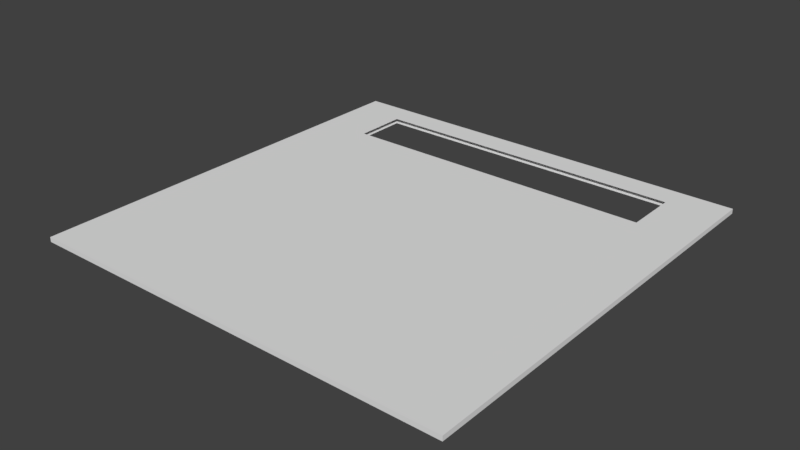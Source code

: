 # Source: floor.blend  (saved by Blender 2.78.0; exported with 4.5.12 LTS)
import bpy
from mathutils import Matrix  # noqa: F401  (used for matrix-valued properties, if any)

bpy.ops.wm.read_factory_settings(use_empty=True)
scene = bpy.context.scene
scene.name = 'Scene'

# ---- collections
col_collection_7 = bpy.data.collections.new('Collection 7'); scene.collection.children.link(col_collection_7)

# ---- world
world_world = bpy.data.worlds.new('World'); scene.world = world_world
world_world.color = (0.05088, 0.05088, 0.05088)
world_world.use_sun_shadow = False
world_world.sun_shadow_jitter_overblur = 0.0
world_world.cycles.sampling_method = 'MANUAL'

# ---- meshes
me_cube_001 = bpy.data.meshes.new('Cube.001')
me_cube_001.from_pydata([(-1.0, -1.0, -1.0), (-1.0, -1.0, 1.0), (-1.0, 1.0, -1.0), (-1.0, 1.0, 1.0), (1.0, -1.0, -1.0), (1.0, -1.0, 1.0), (1.0, 1.0, -1.0), (1.0, 1.0, 1.0), (-1.0, 0.0, -1.0), (-1.0, -1.0, 0.0), (-1.0, 0.0, 1.0), (-1.0, 1.0, 0.0), (0.0, 1.0, -1.0), (0.0, 1.0, 1.0), (1.0, 1.0, 0.0), (1.0, 0.0, -1.0), (1.0, 0.0, 1.0), (1.0, -1.0, 0.0), (0.0, -1.0, -1.0), (0.0, -1.0, 1.0), (0.0, 0.0, 1.0), (0.0, 0.0, -1.0), (0.0, -1.0, 0.0), (1.0, 0.0, 0.0), (0.0, 1.0, 0.0), (-1.0, 0.0, 0.0), (-1.0, -0.5, -1.0), (-1.0, -1.0, 0.5), (-1.0, 0.5, 1.0), (-1.0, 1.0, -0.5), (-0.5, 1.0, -1.0), (0.5, 1.0, 1.0), (1.0, 1.0, -0.5), (1.0, 0.5, -1.0), (1.0, -0.5, 1.0), (1.0, -1.0, -0.5), (0.5, -1.0, -1.0), (-0.5, -1.0, 1.0), (-1.0, 0.5, -1.0), (-1.0, -1.0, -0.5), (-1.0, -0.5, 1.0), (-1.0, 1.0, 0.5), (0.5, 1.0, -1.0), (-0.5, 1.0, 1.0), (1.0, 1.0, 0.5), (1.0, -0.5, -1.0), (1.0, 0.5, 1.0), (1.0, -1.0, 0.5), (-0.5, -1.0, -1.0), (0.5, -1.0, 1.0), (0.0, -0.5, 1.0), (0.0, 0.5, 1.0), (0.5, 0.0, 1.0), (-0.5, 0.0, 1.0), (0.0, -0.5, -1.0), (0.0, 0.5, -1.0), (-0.5, 0.0, -1.0), (0.5, 0.0, -1.0), (-0.5, -1.0, 0.0), (0.5, -1.0, 0.0), (0.0, -1.0, -0.5), (0.0, -1.0, 0.5), (1.0, -0.5, 0.0), (1.0, 0.5, 0.0), (1.0, 0.0, -0.5), (1.0, 0.0, 0.5), (0.5, 1.0, 0.0), (-0.5, 1.0, 0.0), (0.0, 1.0, -0.5), (0.0, 1.0, 0.5), (-1.0, 0.5, 0.0), (-1.0, -0.5, 0.0), (-1.0, 0.0, -0.5), (-1.0, 0.0, 0.5), (-1.0, -0.5, 0.5), (-1.0, -0.5, -0.5), (-1.0, 0.5, -0.5), (-0.5, 1.0, 0.5), (-0.5, 1.0, -0.5), (0.5, 1.0, -0.5), (1.0, 0.5, 0.5), (1.0, 0.5, -0.5), (1.0, -0.5, -0.5), (0.5, -1.0, 0.5), (0.5, -1.0, -0.5), (-0.5, -1.0, -0.5), (0.5, 0.5, -1.0), (-0.5, 0.5, -1.0), (-0.5, -0.5, -1.0), (-0.5, 0.5, 1.0), (0.5, 0.5, 1.0), (0.5, -0.5, 1.0), (-0.5, -0.5, 1.0), (0.5, -0.5, -1.0), (-0.5, -1.0, 0.5), (1.0, -0.5, 0.5), (0.5, 1.0, 0.5), (-1.0, 0.5, 0.5), (-1.0, -0.75, -1.0), (-1.0, -1.0, 0.75), (-1.0, 0.75, 1.0), (-1.0, 1.0, -0.75), (-0.75, 1.0, -1.0), (0.75, 1.0, 1.0), (1.0, 1.0, -0.75), (1.0, 0.75, -1.0), (1.0, -0.75, 1.0), (1.0, -1.0, -0.75), (0.75, -1.0, -1.0), (-0.75, -1.0, 1.0), (-1.0, 0.25, -1.0), (-1.0, -1.0, -0.25), (-1.0, -0.25, 1.0), (-1.0, 1.0, 0.25), (0.25, 1.0, -1.0), (-0.25, 1.0, 1.0), (1.0, 1.0, 0.25), (1.0, -0.25, -1.0), (1.0, 0.25, 1.0), (1.0, -1.0, 0.25), (-0.25, -1.0, -1.0), (0.25, -1.0, 1.0), (0.0, -0.75, 1.0), (0.0, 0.25, 1.0), (0.75, 0.0, 1.0), (-0.25, 0.0, 1.0), (0.0, -0.75, -1.0), (0.0, 0.25, -1.0), (-0.75, 0.0, -1.0), (0.25, 0.0, -1.0), (-0.75, -1.0, 0.0), (0.25, -1.0, 0.0), (0.0, -1.0, -0.75), (0.0, -1.0, 0.25), (1.0, -0.75, 0.0), (1.0, 0.25, 0.0), (1.0, 0.0, -0.75), (1.0, 0.0, 0.25), (0.75, 1.0, 0.0), (-0.25, 1.0, 0.0), (0.0, 1.0, -0.75), (0.0, 1.0, 0.25), (-1.0, 0.75, 0.0), (-1.0, -0.25, 0.0), (-1.0, 0.0, -0.75), (-1.0, 0.0, 0.25), (-1.0, -0.25, -1.0), (-1.0, -1.0, 0.25), (-1.0, 0.25, 1.0), (-1.0, 1.0, -0.25), (-0.25, 1.0, -1.0), (0.25, 1.0, 1.0), (1.0, 1.0, -0.25), (1.0, 0.25, -1.0), (1.0, -0.25, 1.0), (1.0, -1.0, -0.25), (0.25, -1.0, -1.0), (-0.25, -1.0, 1.0), (-1.0, 0.75, -1.0), (-1.0, -1.0, -0.75), (-1.0, -0.75, 1.0), (-1.0, 1.0, 0.75), (0.75, 1.0, -1.0), (-0.75, 1.0, 1.0), (1.0, 1.0, 0.75), (1.0, -0.75, -1.0), (1.0, 0.75, 1.0), (1.0, -1.0, 0.75), (-0.75, -1.0, -1.0), (0.75, -1.0, 1.0), (0.0, -0.25, 1.0), (0.0, -0.375, -1.0), (0.25, 0.0, 1.0), (-0.75, 0.0, 1.0), (0.0, -0.25, -1.0), (-0.25, 0.0, -1.0), (0.75, 0.0, -1.0), (-0.25, -1.0, 0.0), (0.75, -1.0, 0.0), (0.0, -1.0, -0.25), (0.0, -1.0, 0.75), (1.0, -0.25, 0.0), (1.0, 0.75, 0.0), (1.0, 0.0, -0.25), (1.0, 0.0, 0.75), (0.25, 1.0, 0.0), (-0.75, 1.0, 0.0), (0.0, 1.0, -0.25), (0.0, 1.0, 0.75), (-1.0, 0.25, 0.0), (-1.0, -0.75, 0.0), (-1.0, 0.0, -0.25), (-1.0, 0.0, 0.75), (-1.0, -0.25, 0.5), (-1.0, -0.75, 0.5), (-1.0, -0.5, 0.25), (-1.0, -0.5, 0.75), (-1.0, -0.25, -0.5), (-1.0, -0.75, -0.5), (-1.0, -0.5, -0.75), (-1.0, -0.5, -0.25), (-1.0, 0.75, -0.5), (-1.0, 0.25, -0.5), (-1.0, 0.5, -0.75), (-1.0, 0.5, -0.25), (-0.25, 1.0, 0.5), (-0.75, 1.0, 0.5), (-0.5, 1.0, 0.25), (-0.5, 1.0, 0.75), (-0.25, 1.0, -0.5), (-0.75, 1.0, -0.5), (-0.5, 1.0, -0.75), (-0.5, 1.0, -0.25), (0.75, 1.0, -0.5), (0.25, 1.0, -0.5), (0.5, 1.0, -0.75), (0.5, 1.0, -0.25), (1.0, 0.25, 0.5), (1.0, 0.75, 0.5), (1.0, 0.5, 0.25), (1.0, 0.5, 0.75), (1.0, 0.25, -0.5), (1.0, 0.75, -0.5), (1.0, 0.5, -0.75), (1.0, 0.5, -0.25), (1.0, -0.75, -0.5), (1.0, -0.25, -0.5), (1.0, -0.5, -0.75), (1.0, -0.5, -0.25), (0.25, -1.0, 0.5), (0.75, -1.0, 0.5), (0.5, -1.0, 0.25), (0.5, -1.0, 0.75), (0.25, -1.0, -0.5), (0.75, -1.0, -0.5), (0.5, -1.0, -0.75), (0.5, -1.0, -0.25), (-0.75, -1.0, -0.5), (-0.25, -1.0, -0.5), (-0.5, -1.0, -0.75), (-0.5, -1.0, -0.25), (0.5, 0.25, -1.0), (0.25, 0.5, -1.0), (0.75, 0.5, -1.0), (-0.5, 0.25, -1.0), (-0.75, 0.5, -1.0), (-0.25, 0.5, -1.0), (-0.5, -0.75, -1.0), (-0.5, -0.25, -1.0), (-0.75, -0.5, -1.0), (-0.25, -0.5, -1.0), (-0.5, 0.25, 1.0), (-0.625, -1.0, -1.0), (-0.25, 0.5, 1.0), (-0.75, 0.5, 1.0), (0.5, 0.25, 1.0), (1.0, -0.625, -1.0), (0.75, 0.5, 1.0), (0.25, 0.5, 1.0), (0.5, -0.75, 1.0), (0.5, -0.25, 1.0), (0.75, -0.5, 1.0), (0.25, -0.5, 1.0), (-0.5, -0.75, 1.0), (-0.5, -0.25, 1.0), (-0.25, -0.5, 1.0), (-0.75, -0.5, 1.0), (0.5, -0.75, -1.0), (0.5, -0.25, -1.0), (0.25, -0.5, -1.0), (0.75, -0.5, -1.0), (-0.75, -1.0, 0.5), (-0.25, -1.0, 0.5), (-0.5, -1.0, 0.25), (-0.5, -1.0, 0.75), (1.0, -0.75, 0.5), (1.0, -0.25, 0.5), (1.0, -0.5, 0.25), (1.0, -0.5, 0.75), (0.75, 1.0, 0.5), (0.25, 1.0, 0.5), (0.5, 1.0, 0.25), (0.5, 1.0, 0.75), (-1.0, 0.75, 0.5), (-1.0, 0.25, 0.5), (-1.0, 0.5, 0.25), (-1.0, 0.5, 0.75), (-1.0, 0.25, 0.75), (-1.0, 0.25, 0.25), (-1.0, 0.75, 0.25), (0.25, 1.0, 0.75), (0.25, 1.0, 0.25), (0.75, 1.0, 0.25), (1.0, -0.25, 0.75), (1.0, -0.25, 0.25), (1.0, -0.75, 0.25), (-0.25, -1.0, 0.75), (-0.25, -1.0, 0.25), (-0.75, -1.0, 0.25), (0.75, -0.25, -1.0), (0.25, -0.25, -1.0), (0.25, -0.75, -1.0), (-0.75, -0.25, 1.0), (-0.25, -0.25, 1.0), (-0.25, -0.75, 1.0), (0.25, -0.25, 1.0), (0.75, -0.25, 1.0), (0.75, -0.75, 1.0), (0.625, 1.0, -1.0), (0.75, 0.75, 1.0), (0.75, 0.25, 1.0), (-0.75, 0.75, 1.0), (-1.0, 0.625, -1.0), (-0.25, 0.25, 1.0), (-0.25, -0.25, -1.0), (-0.75, -0.25, -1.0), (-0.75, -0.75, -1.0), (-0.75, 0.75, -1.0), (-0.75, 0.25, -1.0), (0.75, 0.75, -1.0), (0.25, 0.25, -1.0), (-0.25, -1.0, -0.25), (-0.25, -1.0, -0.75), (-0.75, -1.0, -0.75), (0.75, -1.0, -0.25), (0.75, -1.0, -0.75), (0.25, -1.0, -0.75), (0.75, -1.0, 0.75), (0.75, -1.0, 0.25), (0.25, -1.0, 0.25), (1.0, -0.25, -0.25), (1.0, -0.25, -0.75), (1.0, -0.75, -0.75), (1.0, 0.75, -0.25), (1.0, 0.75, -0.75), (1.0, 0.25, -0.75), (1.0, 0.75, 0.75), (1.0, 0.75, 0.25), (1.0, 0.25, 0.25), (0.25, 1.0, -0.25), (0.25, 1.0, -0.75), (0.75, 1.0, -0.75), (-0.75, 1.0, -0.25), (-0.75, 1.0, -0.75), (-0.25, 1.0, -0.75), (-0.75, 1.0, 0.75), (-0.75, 1.0, 0.25), (-0.25, 1.0, 0.25), (-1.0, 0.25, -0.25), (-1.0, 0.25, -0.75), (-1.0, 0.75, -0.75), (-1.0, -0.75, -0.25), (-1.0, -0.75, -0.75), (-1.0, -0.25, -0.75), (-1.0, -0.75, 0.75), (-1.0, -0.75, 0.25), (-1.0, -0.25, 0.25), (-1.0, -0.25, 0.75), (-1.0, -0.25, -0.25), (-1.0, 0.75, -0.25), (-0.25, 1.0, 0.75), (-0.25, 1.0, -0.25), (0.75, 1.0, -0.25), (1.0, 0.25, 0.75), (1.0, 0.25, -0.25), (1.0, -0.75, -0.25), (0.25, -1.0, 0.75), (0.25, -1.0, -0.25), (-0.75, -1.0, -0.25), (0.75, 0.25, -1.0), (-0.25, 0.25, -1.0), (-0.25, -0.75, -1.0), (-0.75, 0.25, 1.0), (0.25, 0.25, 1.0), (0.25, -0.75, 1.0), (-0.75, -0.75, 1.0), (0.75, -0.75, -1.0), (-0.75, -1.0, 0.75), (1.0, -0.75, 0.75), (0.75, 1.0, 0.75), (-1.0, 0.75, 0.75), (-1.0, -1.0, 0.875), (-1.0, 0.875, 1.0), (0.875, 1.0, 1.0), (1.0, -0.875, 1.0), (-0.875, -1.0, 1.0), (-1.0, -0.125, 1.0), (-0.125, 1.0, 1.0), (1.0, 0.125, 1.0), (0.125, -1.0, 1.0), (0.0, -0.875, 1.0), (0.0, 0.125, 1.0), (0.875, 0.0, 1.0), (-0.125, 0.0, 1.0), (-1.0, 0.375, 1.0), (0.375, 1.0, 1.0), (1.0, -0.375, 1.0), (-0.375, -1.0, 1.0), (-1.0, -0.625, 1.0), (-0.625, 1.0, 1.0), (1.0, 0.625, 1.0), (0.625, -1.0, 1.0), (0.0, -0.375, 1.0), (0.0, 0.625, 1.0), (0.375, 0.0, 1.0), (-0.625, 0.0, 1.0), (-0.5, 0.125, 1.0), (-0.5, 0.625, 1.0), (-0.125, 0.5, 1.0), (-0.625, 0.5, 1.0), (0.5, 0.125, 1.0), (0.5, 0.625, 1.0), (0.875, 0.5, 1.0), (0.375, 0.5, 1.0), (0.5, -0.875, 1.0), (0.5, -0.375, 1.0), (0.875, -0.5, 1.0), (0.375, -0.5, 1.0), (-0.5, -0.875, 1.0), (-0.5, -0.375, 1.0), (-0.125, -0.5, 1.0), (-0.625, -0.5, 1.0), (-0.875, -1.0, 0.5), (-0.375, -1.0, 0.5), (-1.0, -1.0, 0.625), (-1.0, 0.625, 1.0), (0.625, 1.0, 1.0), (1.0, -0.625, 1.0), (-0.625, -1.0, 1.0), (-1.0, -0.375, 1.0), (-0.375, 1.0, 1.0), (1.0, 0.375, 1.0), (0.375, -1.0, 1.0), (0.0, -0.625, 1.0), (0.0, 0.375, 1.0), (0.625, 0.0, 1.0), (-0.375, 0.0, 1.0), (-1.0, 0.125, 1.0), (0.125, 1.0, 1.0), (1.0, -0.125, 1.0), (-0.125, -1.0, 1.0), (-1.0, -0.875, 1.0), (-1.0, 1.0, 0.875), (-0.875, 1.0, 1.0), (1.0, 1.0, 0.875), (1.0, 0.875, 1.0), (1.0, -1.0, 0.875), (0.875, -1.0, 1.0), (0.0, -0.125, 1.0), (0.0, 0.875, 1.0), (0.125, 0.0, 1.0), (-0.875, 0.0, 1.0), (0.0, 1.0, 0.875), (-0.5, 1.0, 0.875), (1.0, 0.5, 0.875), (-0.5, 0.375, 1.0), (-0.5, 0.875, 1.0), (-0.375, 0.5, 1.0), (-0.875, 0.5, 1.0), (0.5, 0.375, 1.0), (0.5, 0.875, 1.0), (0.625, 0.5, 1.0), (0.125, 0.5, 1.0), (0.5, -0.625, 1.0), (0.5, -0.125, 1.0), (0.625, -0.5, 1.0), (0.125, -0.5, 1.0), (-0.5, -0.625, 1.0), (-0.5, -0.125, 1.0), (-0.375, -0.5, 1.0), (-0.875, -0.5, 1.0), (-0.625, -1.0, 0.5), (1.0, -0.5, 0.875), (0.5, 1.0, 0.875), (-1.0, 0.5, 0.875), (-1.0, 0.375, 0.75), (-1.0, 0.25, 0.875), (0.375, 1.0, 0.75), (0.125, 1.0, 0.75), (0.25, 1.0, 0.875), (-0.75, -1.0, 0.375), (-0.75, -0.375, 1.0), (-0.75, -0.125, 1.0), (-0.625, -0.25, 1.0), (-0.875, -0.25, 1.0), (-0.25, -0.375, 1.0), (-0.25, -0.125, 1.0), (-0.125, -0.25, 1.0), (-0.375, -0.25, 1.0), (-0.25, -0.875, 1.0), (-0.25, -0.625, 1.0), (-0.125, -0.75, 1.0), (-0.375, -0.75, 1.0), (0.25, -0.375, 1.0), (0.25, -0.125, 1.0), (0.375, -0.25, 1.0), (0.125, -0.25, 1.0), (0.75, -0.375, 1.0), (0.75, -0.125, 1.0), (0.875, -0.25, 1.0), (0.625, -0.25, 1.0), (0.75, -0.875, 1.0), (0.75, -0.625, 1.0), (0.875, -0.75, 1.0), (0.625, -0.75, 1.0), (0.25, 0.625, 1.0), (0.25, 0.875, 1.0), (0.375, -1.0, -1.0), (1.0, 0.375, -1.0), (0.75, 0.625, 1.0), (0.75, 0.875, 1.0), (0.875, 0.75, 1.0), (-0.375, 1.0, -1.0), (0.75, 0.125, 1.0), (0.75, 0.375, 1.0), (0.875, 0.25, 1.0), (0.625, 0.25, 1.0), (-0.75, 0.625, 1.0), (-0.75, 0.875, 1.0), (-1.0, -0.375, -1.0), (-0.875, 0.75, 1.0), (-0.25, 0.625, 1.0), (-0.25, 0.875, 1.0), (0.125, 0.0, -1.0), (-0.875, 0.0, -1.0), (-0.25, 0.125, 1.0), (-0.25, 0.375, 1.0), (-0.125, 0.25, 1.0), (-0.375, 0.25, 1.0), (1.0, 0.625, 0.75), (1.0, 0.875, 0.75), (1.0, 0.75, 0.875), (-1.0, -0.875, 0.75), (-1.0, -0.75, 0.875), (-1.0, -0.25, 0.875), (1.0, 0.375, 0.75), (1.0, 0.25, 0.875), (0.25, -1.0, 0.875), (-0.75, 0.125, 1.0), (-0.75, 0.375, 1.0), (-0.625, 0.25, 1.0), (-0.875, 0.25, 1.0), (0.25, 0.125, 1.0), (0.25, 0.375, 1.0), (0.375, 0.25, 1.0), (0.125, 0.25, 1.0), (0.25, -0.875, 1.0), (0.25, -0.625, 1.0), (0.375, -0.75, 1.0), (0.125, -0.75, 1.0), (-0.75, -0.875, 1.0), (-0.75, -0.625, 1.0), (-0.625, -0.75, 1.0), (-0.875, -0.75, 1.0), (1.0, -0.875, 0.75), (1.0, -0.625, 0.75), (1.0, -0.75, 0.875), (0.875, 1.0, 0.75), (0.625, 1.0, 0.75), (0.75, 1.0, 0.875), (-1.0, 0.875, 0.75), (-1.0, 0.625, 0.75), (-1.0, 0.75, 0.875), (-1.0, 0.625, 0.875), (0.625, 1.0, 0.875), (1.0, -0.625, 0.875), (-0.875, -0.625, 1.0), (-0.625, -0.625, 1.0), (-0.625, -0.875, 1.0), (0.125, -0.625, 1.0), (0.375, -0.625, 1.0), (0.375, -0.875, 1.0), (0.125, 0.375, 1.0), (0.375, 0.375, 1.0), (0.375, 0.125, 1.0), (-0.875, 0.375, 1.0), (-0.625, 0.375, 1.0), (-0.625, 0.125, 1.0), (1.0, 0.375, 0.875), (-1.0, -0.875, 0.875), (1.0, 0.875, 0.875), (-0.375, 0.375, 1.0), (-0.125, 0.375, 1.0), (-0.125, 0.125, 1.0), (-0.375, 0.875, 1.0), (-0.125, 0.875, 1.0), (-0.125, 0.625, 1.0), (-0.875, 0.875, 1.0), (-0.625, 0.875, 1.0), (-0.625, 0.625, 1.0), (0.625, 0.375, 1.0), (0.875, 0.375, 1.0), (0.875, 0.125, 1.0), (0.625, 0.875, 1.0), (0.875, 0.875, 1.0), (0.875, 0.625, 1.0), (0.125, 0.875, 1.0), (0.375, 0.875, 1.0), (0.375, 0.625, 1.0), (0.625, -0.625, 1.0), (0.875, -0.625, 1.0), (0.875, -0.875, 1.0), (0.625, -0.125, 1.0), (0.875, -0.125, 1.0), (0.875, -0.375, 1.0), (0.125, -0.125, 1.0), (0.375, -0.125, 1.0), (0.375, -0.375, 1.0), (-0.375, -0.625, 1.0), (-0.125, -0.625, 1.0), (-0.125, -0.875, 1.0), (-0.375, -0.125, 1.0), (-0.125, -0.125, 1.0), (-0.125, -0.375, 1.0), (-0.875, -0.125, 1.0), (-0.625, -0.125, 1.0), (-0.625, -0.375, 1.0), (0.125, 1.0, 0.875), (-1.0, 0.375, 0.875), (0.375, 1.0, 0.875), (-0.875, -0.375, 1.0), (-0.375, -0.375, 1.0), (-0.375, -0.875, 1.0), (0.125, -0.375, 1.0), (0.625, -0.375, 1.0), (0.625, -0.875, 1.0), (0.125, 0.625, 1.0), (0.625, 0.625, 1.0), (0.625, 0.125, 1.0), (-0.875, 0.625, 1.0), (-0.375, 0.625, 1.0), (-0.375, 0.125, 1.0), (1.0, 0.625, 0.875), (-0.875, 0.125, 1.0), (0.125, 0.125, 1.0), (0.125, -0.875, 1.0), (-0.875, -0.875, 1.0), (1.0, -0.875, 0.875), (0.875, 1.0, 0.875), (-1.0, 0.875, 0.875), (0.0, 0.125, -1.0), (0.0, -0.875, -1.0), (-0.125, -1.0, -1.0), (1.0, -0.125, -1.0), (0.125, 1.0, -1.0), (-1.0, 0.125, -1.0), (0.875, -1.0, -1.0), (1.0, 0.875, -1.0), (-0.875, 1.0, -1.0), (-1.0, -0.875, -1.0), (0.0, 0.625, -1.0), (-0.375, 0.0, -1.0), (0.625, 0.0, -1.0), (0.5, 0.125, -1.0), (0.5, 0.625, -1.0), (0.125, 0.5, -1.0), (0.625, 0.5, -1.0), (-0.5, 0.125, -1.0), (-0.5, 0.625, -1.0), (-0.875, 0.5, -1.0), (-0.375, 0.5, -1.0), (-0.5, -0.875, -1.0), (-0.5, -0.375, -1.0), (-0.875, -0.5, -1.0), (-0.375, -0.5, -1.0), (0.5, -0.875, -1.0), (0.5, -0.375, -1.0), (0.125, -0.5, -1.0), (0.625, -0.5, -1.0), (-1.0, -0.625, -1.0), (-0.625, 1.0, -1.0), (1.0, 0.625, -1.0), (0.625, -1.0, -1.0), (-1.0, 0.375, -1.0), (0.375, 1.0, -1.0), (1.0, -0.375, -1.0), (-0.375, -1.0, -1.0), (0.0, -0.625, -1.0), (0.0, 0.375, -1.0), (-0.625, 0.0, -1.0), (0.375, 0.0, -1.0), (-1.0, -0.125, -1.0), (-0.125, 1.0, -1.0), (1.0, 0.125, -1.0), (0.125, -1.0, -1.0), (-1.0, 0.875, -1.0), (0.875, 1.0, -1.0), (1.0, -0.875, -1.0), (-0.875, -1.0, -1.0), (0.0, -0.125, -1.0), (0.0, 0.875, -1.0), (-0.125, 0.0, -1.0), (0.875, 0.0, -1.0), (0.5, 0.375, -1.0), (0.5, 0.875, -1.0), (0.375, 0.5, -1.0), (0.875, 0.5, -1.0), (-0.5, 0.375, -1.0), (-0.5, 0.875, -1.0), (-0.625, 0.5, -1.0), (-0.125, 0.5, -1.0), (-0.5, -0.625, -1.0), (-0.5, -0.125, -1.0), (-0.625, -0.5, -1.0), (-0.125, -0.5, -1.0), (0.5, -0.625, -1.0), (0.5, -0.125, -1.0), (0.375, -0.5, -1.0), (0.875, -0.5, -1.0), (0.75, -0.375, -1.0), (0.75, -0.125, -1.0), (0.625, -0.25, -1.0), (0.875, -0.25, -1.0), (0.25, -0.375, -1.0), (0.25, -0.125, -1.0), (0.125, -0.25, -1.0), (0.375, -0.25, -1.0), (0.25, -0.875, -1.0), (0.25, -0.625, -1.0), (0.125, -0.75, -1.0), (0.375, -0.75, -1.0), (-0.25, -0.375, -1.0), (-0.25, -0.125, -1.0), (-0.375, -0.25, -1.0), (-0.125, -0.25, -1.0), (-0.75, -0.375, -1.0), (-0.75, -0.125, -1.0), (-0.875, -0.25, -1.0), (-0.625, -0.25, -1.0), (-0.75, -0.875, -1.0), (-0.75, -0.625, -1.0), (-0.875, -0.75, -1.0), (-0.625, -0.75, -1.0), (-0.25, 0.625, -1.0), (-0.25, 0.875, -1.0), (-0.75, 0.625, -1.0), (-0.75, 0.875, -1.0), (-0.875, 0.75, -1.0), (-0.75, 0.125, -1.0), (-0.75, 0.375, -1.0), (-0.875, 0.25, -1.0), (-0.625, 0.25, -1.0), (0.75, 0.625, -1.0), (0.75, 0.875, -1.0), (0.875, 0.75, -1.0), (0.25, 0.625, -1.0), (0.25, 0.875, -1.0), (0.25, 0.125, -1.0), (0.25, 0.375, -1.0), (0.125, 0.25, -1.0), (0.375, 0.25, -1.0), (0.75, 0.125, -1.0), (0.75, 0.375, -1.0), (0.625, 0.25, -1.0), (0.875, 0.25, -1.0), (-0.25, 0.125, -1.0), (-0.25, 0.375, -1.0), (-0.375, 0.25, -1.0), (-0.125, 0.25, -1.0), (-0.25, -0.875, -1.0), (-0.25, -0.625, -1.0), (-0.375, -0.75, -1.0), (-0.125, -0.75, -1.0), (0.75, -0.875, -1.0), (0.75, -0.625, -1.0), (0.625, -0.75, -1.0), (0.875, -0.75, -1.0), (0.875, -0.625, -1.0), (0.625, -0.625, -1.0), (0.625, -0.875, -1.0), (-0.125, -0.625, -1.0), (-0.375, -0.625, -1.0), (-0.375, -0.875, -1.0), (-0.125, 0.375, -1.0), (-0.375, 0.375, -1.0), (-0.375, 0.125, -1.0), (0.875, 0.375, -1.0), (0.625, 0.375, -1.0), (0.625, 0.125, -1.0), (0.375, 0.375, -1.0), (0.125, 0.375, -1.0), (0.125, 0.125, -1.0), (0.375, 0.875, -1.0), (0.125, 0.875, -1.0), (0.125, 0.625, -1.0), (0.875, 0.875, -1.0), (0.625, 0.875, -1.0), (0.625, 0.625, -1.0), (-0.625, 0.375, -1.0), (-0.875, 0.375, -1.0), (-0.875, 0.125, -1.0), (-0.625, 0.875, -1.0), (-0.875, 0.875, -1.0), (-0.875, 0.625, -1.0), (-0.125, 0.875, -1.0), (-0.375, 0.875, -1.0), (-0.375, 0.625, -1.0), (-0.625, -0.625, -1.0), (-0.875, -0.625, -1.0), (-0.875, -0.875, -1.0), (-0.625, -0.125, -1.0), (-0.875, -0.125, -1.0), (-0.875, -0.375, -1.0), (-0.125, -0.125, -1.0), (-0.375, -0.125, -1.0), (-0.375, -0.375, -1.0), (0.375, -0.625, -1.0), (0.125, -0.625, -1.0), (0.125, -0.875, -1.0), (0.375, -0.125, -1.0), (0.125, -0.125, -1.0), (0.125, -0.375, -1.0), (0.875, -0.125, -1.0), (0.625, -0.125, -1.0), (0.625, -0.375, -1.0), (0.875, -0.375, -1.0), (0.375, -0.375, -1.0), (0.375, -0.875, -1.0), (-0.125, -0.375, -1.0), (-0.625, -0.375, -1.0), (-0.625, -0.875, -1.0), (-0.125, 0.625, -1.0), (-0.625, 0.625, -1.0), (-0.625, 0.125, -1.0), (0.875, 0.625, -1.0), (0.375, 0.625, -1.0), (0.375, 0.125, -1.0), (0.875, 0.125, -1.0), (-0.125, 0.125, -1.0), (-0.125, -0.875, -1.0), (0.875, -0.875, -1.0)], [], [(639, 382, 3, 442), (638, 383, 7, 444), (637, 384, 5, 446), (381, 385, 1), (830, 687, 4, 646), (636, 441, 1, 385), (635, 390, 19, 389), (634, 391, 20, 450), (633, 437, 10, 451), (829, 641, 18, 642), (828, 640, 21, 691), (827, 683, 15, 692), (368, 130, 9, 111), (367, 131, 22, 179), (537, 121, 389), (365, 134, 17, 155), (364, 135, 23, 183), (536, 118, 388), (362, 138, 14, 152), (361, 139, 24, 187), (452, 387, 13), (359, 142, 11, 149), (358, 143, 25, 191), (534, 112, 386), (356, 193, 73, 145), (355, 194, 74, 195), (533, 160, 398), (353, 197, 72, 144), (352, 198, 75, 199), (351, 190, 71, 200), (350, 201, 29, 101), (349, 202, 76, 203), (348, 189, 70, 204), (347, 205, 69, 141), (346, 206, 77, 207), (453, 399, 43), (344, 209, 68, 140), (343, 210, 78, 211), (342, 186, 67, 212), (341, 213, 32, 104), (340, 214, 79, 215), (339, 185, 66, 216), (338, 217, 65, 137), (337, 218, 80, 219), (632, 400, 46, 454), (335, 221, 64, 136), (334, 222, 81, 223), (333, 182, 63, 224), (332, 225, 35, 107), (331, 226, 82, 227), (330, 181, 62, 228), (329, 229, 61, 133), (328, 230, 83, 231), (327, 169, 401, 49, 232), (326, 233, 60, 132), (325, 234, 84, 235), (324, 178, 59, 236), (323, 237, 39, 159), (322, 238, 85, 239), (321, 177, 58, 240), (826, 653, 57, 680), (825, 654, 86, 695), (824, 671, 33, 696), (823, 657, 56, 679), (822, 658, 87, 699), (821, 650, 55, 700), (820, 661, 48, 252), (819, 662, 88, 703), (818, 171, 54, 704), (631, 406, 53, 436), (630, 407, 89, 457), (629, 425, 28, 458), (628, 410, 52, 435), (627, 411, 90, 461), (626, 403, 51, 462), (625, 414, 49, 401), (624, 415, 91, 465), (623, 402, 50, 466), (622, 418, 37, 397), (621, 419, 92, 469), (620, 429, 40, 470), (817, 665, 36, 507), (816, 666, 93, 707), (815, 675, 45, 708), (480, 271, 422), (297, 272, 423, 94, 273), (296, 157, 397, 37, 274), (295, 275, 47, 119), (294, 276, 95, 277), (472, 396, 34), (292, 279, 44, 116), (291, 280, 96, 281), (619, 395, 31, 473), (289, 283, 41, 113), (288, 284, 97, 285), (618, 394, 28, 474), (284, 287, 475, 286, 97), (73, 192, 287, 284), (476, 437, 148), (189, 288, 285, 70), (25, 145, 288, 189), (145, 73, 284, 288), (142, 289, 113, 11), (70, 285, 289, 142), (285, 97, 283, 289), (280, 290, 477, 282, 96), (69, 188, 478, 290, 280), (617, 438, 151, 479), (185, 291, 281, 66), (24, 141, 291, 185), (141, 69, 280, 291), (138, 292, 116, 14), (66, 281, 292, 138), (281, 96, 279, 292), (276, 293, 278, 95), (65, 184, 293, 276), (184, 16, 439, 154, 293), (181, 294, 277, 62), (23, 137, 294, 181), (137, 65, 276, 294), (134, 295, 119, 17), (62, 277, 295, 134), (277, 95, 275, 295), (272, 296, 274, 94, 423), (61, 180, 296, 272), (180, 19, 440, 157, 296), (177, 297, 273, 58), (22, 133, 297, 177), (133, 61, 272, 297), (130, 298, 147, 9), (58, 273, 298, 130), (480, 471, 271), (814, 709, 270, 668), (813, 710, 299, 711), (812, 643, 117, 712), (811, 713, 269, 667), (810, 714, 300, 715), (809, 706, 268, 716), (808, 717, 156, 684), (807, 718, 301, 719), (806, 705, 267, 720), (616, 481, 266, 421), (615, 482, 302, 483), (614, 386, 112, 484), (613, 485, 265, 420), (612, 486, 303, 487), (611, 468, 264, 488), (610, 489, 157, 440), (609, 490, 304, 491), (608, 467, 263, 492), (607, 493, 262, 417), (606, 494, 305, 495), (605, 448, 170, 496), (604, 497, 261, 416), (603, 498, 306, 499), (602, 464, 260, 500), (601, 501, 169, 447), (600, 502, 307, 503), (599, 463, 259, 504), (598, 505, 258, 413), (250, 704, 770, 760), (87, 660, 774, 697), (595, 509, 257, 412), (594, 510, 309, 511), (664, 250, 760, 771), (592, 513, 124, 392), (591, 514, 310, 515), (590, 459, 255, 516), (589, 517, 254, 409), (764, 767, 766, 376), (587, 382, 100, 520), (586, 521, 253, 408), (665, 769, 672, 36), (756, 773, 758, 370), (583, 525, 125, 393), (582, 526, 313, 527), (581, 455, 251, 528), (805, 721, 250, 664), (804, 722, 314, 723), (803, 689, 174, 724), (802, 725, 249, 663), (801, 726, 315, 727), (800, 702, 248, 728), (799, 729, 168, 688), (798, 730, 316, 731), (797, 701, 247, 732), (796, 733, 246, 660), (793, 735, 245, 659), (792, 736, 317, 737), (790, 738, 128, 524), (789, 739, 318, 740), (788, 697, 244, 741), (787, 742, 243, 656), (785, 647, 105, 744), (784, 745, 242, 655), (781, 747, 129, 523), (780, 748, 320, 749), (779, 693, 241, 750), (238, 321, 240, 85), (60, 179, 321, 238), (179, 22, 177, 321), (120, 322, 239, 48, 676), (18, 132, 322, 120, 642), (132, 60, 238, 322), (168, 323, 159, 0, 688), (48, 239, 323, 168, 252), (239, 85, 237, 323), (234, 324, 236, 84), (35, 155, 324, 234), (155, 17, 178, 324), (108, 325, 235, 36, 672), (4, 107, 325, 108, 646), (107, 35, 234, 325), (156, 326, 132, 18, 684), (36, 235, 326, 156, 507), (235, 84, 233, 326), (230, 327, 232, 83), (47, 167, 327, 230), (446, 5, 447), (178, 328, 231, 59), (17, 119, 328, 178), (119, 47, 230, 328), (131, 329, 133, 22), (59, 231, 329, 131), (231, 83, 229, 329), (226, 330, 228, 82), (64, 183, 330, 226), (183, 23, 181, 330), (117, 331, 227, 45, 675), (15, 136, 331, 117, 643), (136, 64, 226, 331), (165, 332, 107, 4, 687), (45, 227, 332, 165, 256), (227, 82, 225, 332), (222, 333, 224, 81), (32, 152, 333, 222), (152, 14, 182, 333), (105, 334, 223, 33, 671), (6, 104, 334, 105, 647), (104, 32, 222, 334), (153, 335, 136, 15, 683), (33, 223, 335, 153, 508), (223, 81, 221, 335), (218, 336, 529, 220, 80), (44, 164, 530, 336, 218), (580, 445, 166, 531), (182, 337, 219, 63), (14, 116, 337, 182), (116, 44, 218, 337), (135, 338, 137, 23), (63, 219, 338, 135), (219, 80, 217, 338), (214, 339, 216, 79), (68, 187, 339, 214), (187, 24, 185, 339), (114, 340, 215, 42, 674), (12, 140, 340, 114, 644), (140, 68, 214, 340), (162, 341, 104, 6, 686), (42, 215, 341, 162, 308), (215, 79, 213, 341), (210, 342, 212, 78), (29, 149, 342, 210), (149, 11, 186, 342), (102, 343, 211, 30, 670), (2, 101, 343, 102, 648), (101, 29, 210, 343), (150, 344, 140, 12, 682), (30, 211, 344, 150, 512), (211, 78, 209, 344), (206, 345, 208, 77), (41, 161, 345, 206), (442, 3, 443), (186, 346, 207, 67), (11, 113, 346, 186), (113, 41, 206, 346), (139, 347, 141, 24), (67, 207, 347, 139), (207, 77, 205, 347), (202, 348, 204, 76), (72, 191, 348, 202), (191, 25, 189, 348), (110, 349, 203, 38, 673), (8, 144, 349, 110, 645), (144, 72, 202, 349), (158, 350, 101, 2, 685), (38, 203, 350, 158, 312), (203, 76, 201, 350), (198, 351, 200, 75), (39, 111, 351, 198), (111, 9, 190, 351), (98, 352, 199, 26, 669), (0, 159, 352, 98, 649), (159, 39, 198, 352), (146, 353, 144, 8, 681), (26, 199, 353, 146, 519), (199, 75, 197, 353), (194, 354, 196, 74), (424, 99, 532), (579, 441, 160, 533), (190, 355, 195, 71), (9, 147, 355, 190), (147, 27, 194, 355), (143, 356, 145, 25), (71, 195, 356, 143), (195, 74, 193, 356), (193, 357, 192, 73), (74, 196, 357, 193), (534, 429, 112), (197, 358, 191, 72), (75, 200, 358, 197), (200, 71, 143, 358), (201, 359, 149, 29), (76, 204, 359, 201), (204, 70, 142, 359), (205, 360, 188, 69), (77, 208, 360, 205), (453, 43, 430), (209, 361, 187, 68), (78, 212, 361, 209), (212, 67, 139, 361), (213, 362, 152, 32), (79, 216, 362, 213), (216, 66, 138, 362), (217, 363, 184, 65), (80, 220, 535, 363, 217), (578, 431, 118, 536), (221, 364, 183, 64), (81, 224, 364, 221), (224, 63, 135, 364), (225, 365, 155, 35), (82, 228, 365, 225), (228, 62, 134, 365), (229, 366, 180, 61), (83, 232, 366, 229), (537, 432, 121), (233, 367, 179, 60), (84, 236, 367, 233), (236, 59, 131, 367), (237, 368, 111, 39), (85, 240, 368, 237), (240, 58, 130, 368), (778, 751, 176, 652), (777, 752, 369, 753), (776, 508, 153, 754), (775, 755, 175, 651), (774, 756, 370, 757), (773, 678, 127, 758), (772, 759, 120, 676), (771, 760, 371, 761), (770, 677, 126, 762), (577, 538, 173, 405), (576, 539, 372, 540), (575, 394, 148, 541), (574, 542, 172, 404), (573, 543, 373, 544), (572, 434, 123, 545), (571, 546, 121, 432), (570, 547, 374, 548), (569, 433, 122, 549), (568, 550, 109, 428), (567, 551, 375, 552), (566, 398, 160, 553), (769, 763, 108, 672), (768, 764, 376, 765), (767, 256, 165, 766), (422, 424, 27), (94, 274, 377, 271, 471), (274, 37, 428, 109, 377), (275, 378, 554, 167, 47), (95, 278, 555, 378, 275), (565, 427, 106, 556), (279, 379, 557, 164, 44), (96, 282, 558, 379, 279), (564, 426, 103, 559), (283, 380, 560, 161, 41), (97, 286, 561, 380, 283), (563, 425, 100, 562), (561, 563, 562, 380), (286, 474, 563, 561), (474, 28, 425, 563), (558, 564, 559, 379), (282, 473, 564, 558), (473, 31, 426, 564), (555, 565, 556, 378), (278, 472, 565, 555), (472, 34, 427, 565), (271, 377, 99, 424, 422), (551, 566, 553, 375), (266, 470, 566, 551), (470, 40, 398, 566), (467, 567, 552, 263), (92, 421, 567, 467), (421, 266, 551, 567), (418, 568, 428, 37), (263, 552, 568, 418), (552, 375, 550, 568), (547, 569, 549, 374), (262, 466, 569, 547), (466, 50, 433, 569), (463, 570, 548, 259), (91, 417, 570, 463), (417, 262, 547, 570), (414, 571, 432, 49), (259, 548, 571, 414), (548, 374, 546, 571), (543, 572, 545, 373), (258, 462, 572, 543), (462, 51, 434, 572), (459, 573, 544, 255), (90, 413, 573, 459), (413, 258, 543, 573), (410, 574, 404, 52), (255, 544, 574, 410), (544, 373, 542, 574), (539, 575, 541, 372), (254, 458, 575, 539), (458, 28, 394, 575), (455, 576, 540, 251), (89, 409, 576, 455), (409, 254, 539, 576), (406, 577, 405, 53), (251, 540, 577, 406), (540, 372, 538, 577), (232, 49, 432, 537, 366), (535, 578, 536, 363), (220, 454, 578, 535), (454, 46, 431, 578), (208, 453, 430, 115, 360), (196, 40, 429, 534, 357), (532, 579, 533, 354), (99, 381, 579, 532), (381, 1, 441, 579), (27, 424, 532, 354, 194), (161, 442, 443, 163, 345), (530, 580, 531, 336), (164, 444, 580, 530), (444, 7, 445, 580), (167, 446, 447, 169, 327), (526, 581, 528, 313), (253, 457, 581, 526), (457, 89, 455, 581), (434, 582, 527, 123), (51, 408, 582, 434), (408, 253, 526, 582), (391, 583, 393, 20), (123, 527, 583, 391), (527, 313, 525, 583), (267, 765, 769, 665), (115, 430, 584, 522), (430, 43, 456, 584), (660, 246, 756, 774), (13, 387, 585, 449), (387, 115, 522, 585), (403, 586, 408, 51), (697, 774, 757, 244), (93, 668, 768, 705), (518, 587, 520, 311), (163, 443, 587, 518), (443, 3, 382, 587), (246, 700, 773, 756), (43, 399, 588, 456), (399, 163, 518, 588), (407, 589, 409, 89), (761, 371, 759, 772), (270, 708, 767, 764), (514, 590, 516, 310), (257, 461, 590, 514), (461, 90, 459, 590), (431, 591, 515, 118), (46, 412, 591, 431), (412, 257, 514, 591), (388, 592, 392, 16), (118, 515, 592, 388), (515, 310, 513, 592), (708, 45, 256, 767), (103, 426, 593, 510), (426, 31, 460, 593), (445, 594, 511, 166), (7, 383, 594, 445), (383, 103, 510, 594), (400, 595, 412, 46), (166, 511, 595, 400), (511, 309, 509, 595), (704, 54, 677, 770), (151, 438, 596, 506), (438, 13, 449, 596), (661, 772, 676, 48), (31, 395, 597, 460), (395, 151, 506, 597), (411, 598, 413, 90), (88, 664, 771, 701), (765, 376, 763, 769), (502, 599, 504, 307), (261, 465, 599, 502), (465, 91, 463, 599), (427, 600, 503, 106), (34, 416, 600, 427), (416, 261, 502, 600), (384, 601, 447, 5), (106, 503, 601, 384), (503, 307, 501, 601), (498, 602, 500, 306), (124, 435, 602, 498), (435, 52, 464, 602), (439, 603, 499, 154), (16, 392, 603, 439), (392, 124, 498, 603), (396, 604, 416, 34), (154, 499, 604, 396), (499, 306, 497, 604), (494, 605, 496, 305), (172, 450, 605, 494), (450, 20, 448, 605), (464, 606, 495, 260), (52, 404, 606, 464), (404, 172, 494, 606), (415, 607, 417, 91), (260, 495, 607, 415), (495, 305, 493, 607), (490, 608, 492, 304), (265, 469, 608, 490), (469, 92, 467, 608), (433, 609, 491, 122), (50, 420, 609, 433), (420, 265, 490, 609), (390, 610, 440, 19), (122, 491, 610, 390), (491, 304, 489, 610), (486, 611, 488, 303), (125, 436, 611, 486), (436, 53, 468, 611), (448, 612, 487, 170), (20, 393, 612, 448), (393, 125, 486, 612), (402, 613, 420, 50), (170, 487, 613, 402), (487, 303, 485, 613), (482, 614, 484, 302), (173, 451, 614, 482), (451, 10, 386, 614), (468, 615, 483, 264), (53, 405, 615, 468), (405, 173, 482, 615), (419, 616, 421, 92), (264, 483, 616, 419), (483, 302, 481, 616), (273, 94, 471, 480, 298), (478, 617, 479, 290), (188, 452, 617, 478), (452, 13, 438, 617), (192, 10, 437, 476, 287), (475, 618, 474, 286), (287, 476, 618, 475), (476, 148, 394, 618), (477, 619, 473, 282), (290, 479, 619, 477), (479, 151, 395, 619), (293, 154, 396, 472, 278), (298, 480, 422, 27, 147), (481, 620, 470, 266), (302, 484, 620, 481), (484, 112, 429, 620), (485, 621, 469, 265), (303, 488, 621, 485), (488, 264, 419, 621), (489, 622, 397, 157), (304, 492, 622, 489), (492, 263, 418, 622), (493, 623, 466, 262), (305, 496, 623, 493), (496, 170, 402, 623), (497, 624, 465, 261), (306, 500, 624, 497), (500, 260, 415, 624), (501, 625, 401, 169), (307, 504, 625, 501), (504, 259, 414, 625), (505, 626, 462, 258), (760, 770, 762, 371), (700, 55, 678, 773), (509, 627, 461, 257), (705, 768, 765, 267), (701, 771, 761, 247), (513, 628, 435, 124), (310, 516, 628, 513), (516, 255, 410, 628), (517, 629, 458, 254), (311, 520, 629, 517), (520, 100, 425, 629), (521, 630, 457, 253), (668, 270, 764, 768), (247, 761, 772, 661), (525, 631, 436, 125), (313, 528, 631, 525), (528, 251, 406, 631), (529, 632, 454, 220), (336, 531, 632, 529), (531, 166, 400, 632), (345, 163, 399, 453, 208), (354, 533, 398, 40, 196), (357, 534, 386, 10, 192), (360, 115, 387, 452, 188), (363, 536, 388, 16, 184), (366, 537, 389, 19, 180), (538, 633, 451, 173), (372, 541, 633, 538), (541, 148, 437, 633), (542, 634, 450, 172), (373, 545, 634, 542), (545, 123, 391, 634), (546, 635, 389, 121), (374, 549, 635, 546), (549, 122, 390, 635), (550, 636, 385, 109), (375, 553, 636, 550), (553, 160, 441, 636), (377, 109, 385, 381, 99), (554, 637, 446, 167), (378, 556, 637, 554), (556, 106, 384, 637), (557, 638, 444, 164), (379, 559, 638, 557), (559, 103, 383, 638), (560, 639, 442, 161), (380, 562, 639, 560), (562, 100, 382, 639), (657, 775, 651, 56), (244, 757, 775, 657), (757, 370, 755, 775), (752, 776, 754, 369), (243, 696, 776, 752), (696, 33, 508, 776), (693, 777, 753, 241), (86, 656, 777, 693), (656, 243, 752, 777), (653, 778, 652, 57), (241, 753, 778, 653), (753, 369, 751, 778), (748, 779, 750, 320), (242, 695, 779, 748), (695, 86, 693, 779), (678, 780, 749, 127), (55, 655, 780, 678), (655, 242, 748, 780), (640, 781, 523, 21), (127, 749, 781, 640), (749, 320, 747, 781), (114, 674, 782, 746), (674, 42, 694, 782), (12, 644, 783, 690), (644, 114, 746, 783), (650, 784, 655, 55), (743, 785, 744, 319), (162, 686, 785, 743), (686, 6, 647, 785), (42, 308, 786, 694), (308, 162, 743, 786), (654, 787, 656, 86), (739, 788, 741, 318), (245, 699, 788, 739), (699, 87, 697, 788), (673, 789, 740, 110), (38, 659, 789, 673), (659, 245, 739, 789), (645, 790, 524, 8), (110, 740, 790, 645), (740, 318, 738, 790), (102, 670, 791, 736), (670, 30, 698, 791), (685, 792, 737, 158), (2, 648, 792, 685), (648, 102, 736, 792), (312, 793, 659, 38), (158, 737, 793, 312), (737, 317, 735, 793), (150, 682, 794, 734), (682, 12, 690, 794), (30, 512, 795, 698), (512, 150, 734, 795), (658, 796, 660, 87), (730, 797, 732, 316), (249, 703, 797, 730), (703, 88, 701, 797), (669, 798, 731, 98), (26, 663, 798, 669), (663, 249, 730, 798), (649, 799, 688, 0), (98, 731, 799, 649), (731, 316, 729, 799), (726, 800, 728, 315), (128, 679, 800, 726), (679, 56, 702, 800), (681, 801, 727, 146), (8, 524, 801, 681), (524, 128, 726, 801), (519, 802, 663, 26), (146, 727, 802, 519), (727, 315, 725, 802), (722, 803, 724, 314), (175, 691, 803, 722), (691, 21, 689, 803), (702, 804, 723, 248), (56, 651, 804, 702), (651, 175, 722, 804), (662, 805, 664, 88), (248, 723, 805, 662), (723, 314, 721, 805), (718, 806, 720, 301), (269, 707, 806, 718), (707, 93, 705, 806), (677, 807, 719, 126), (54, 667, 807, 677), (667, 269, 718, 807), (641, 808, 684, 18), (126, 719, 808, 641), (719, 301, 717, 808), (714, 809, 716, 300), (129, 680, 809, 714), (680, 57, 706, 809), (689, 810, 715, 174), (21, 523, 810, 689), (523, 129, 714, 810), (171, 811, 667, 54), (174, 715, 811, 171), (715, 300, 713, 811), (710, 812, 712, 299), (176, 692, 812, 710), (692, 15, 643, 812), (706, 813, 711, 268), (57, 652, 813, 706), (652, 176, 710, 813), (666, 814, 668, 93), (268, 711, 814, 666), (711, 299, 709, 814), (709, 815, 708, 270), (299, 712, 815, 709), (712, 117, 675, 815), (713, 816, 707, 269), (300, 716, 816, 713), (716, 268, 666, 816), (717, 817, 507, 156), (301, 720, 817, 717), (720, 267, 665, 817), (721, 818, 704, 250), (314, 724, 818, 721), (724, 174, 171, 818), (725, 819, 703, 249), (315, 728, 819, 725), (728, 248, 662, 819), (729, 820, 252, 168), (316, 732, 820, 729), (732, 247, 661, 820), (733, 821, 700, 246), (735, 822, 699, 245), (738, 823, 679, 128), (318, 741, 823, 738), (741, 244, 657, 823), (742, 824, 696, 243), (319, 744, 824, 742), (744, 105, 671, 824), (745, 825, 695, 242), (747, 826, 680, 129), (320, 750, 826, 747), (750, 241, 653, 826), (751, 827, 692, 176), (369, 754, 827, 751), (754, 153, 683, 827), (755, 828, 691, 175), (370, 758, 828, 755), (758, 127, 640, 828), (759, 829, 642, 120), (371, 762, 829, 759), (762, 126, 641, 829), (763, 830, 646, 108), (376, 766, 830, 763), (766, 165, 687, 830)])
me_cube_001.use_remesh_preserve_volume = False
me_cube_001.use_remesh_preserve_attributes = False
me_cube_001.use_mirror_vertex_groups = False
me_cube_001.update()

# ---- objects
ob_cube = bpy.data.objects.new('Cube', me_cube_001)

# ---- transforms, parenting, visibility, modifiers, constraints
ob_cube.location = (0.08153, -0.1004, 5.226)
ob_cube.scale = (90.0, 90.0, 1.0)
ob_cube.lineart.crease_threshold = 0.0

# ---- collection membership
col_collection_7.objects.link(ob_cube)

# ---- scene / render settings (as saved in the file)
scene.frame_start = 1; scene.frame_end = 250; scene.frame_set(1)
scene.render.engine = 'BLENDER_EEVEE_NEXT'
scene.render.resolution_percentage = 50
scene.render.dither_intensity = 0.0
scene.cycles.use_denoising = False
scene.cycles.samples = 128
scene.cycles.sampling_pattern = 'TABULATED_SOBOL'
scene.cycles.light_sampling_threshold = 0.0
scene.cycles.use_adaptive_sampling = False
scene.cycles.use_light_tree = False
scene.cycles.blur_glossy = 0.0
scene.cycles.sample_clamp_indirect = 0.0
scene.view_settings.view_transform = 'Standard'
bpy.context.view_layer.update()

# ---- added for rendering (the .blend has no active camera and no usable light): camera, sun
cam_auto = bpy.data.cameras.new('AutoCamera')
cam_auto.lens = 50.0
cam_auto.sensor_width = 36.0
cam_auto.clip_end = 4133.55
ob_auto_camera = bpy.data.objects.new('AutoCamera', cam_auto)
scene.collection.objects.link(ob_auto_camera)
ob_auto_camera.location = (235.613, -282.738, 193.651)
ob_auto_camera.rotation_euler = (1.09748, -7.21219e-08, 0.694738)
scene.camera = ob_auto_camera
light_auto_sun = bpy.data.lights.new('AutoSun', 'SUN')
light_auto_sun.energy = 3.0
light_auto_sun.angle = 0.0523599
ob_auto_sun = bpy.data.objects.new('AutoSun', light_auto_sun)
scene.collection.objects.link(ob_auto_sun)
ob_auto_sun.rotation_euler = (0.872665, 0.174533, 0.523599)
bpy.context.view_layer.update()
